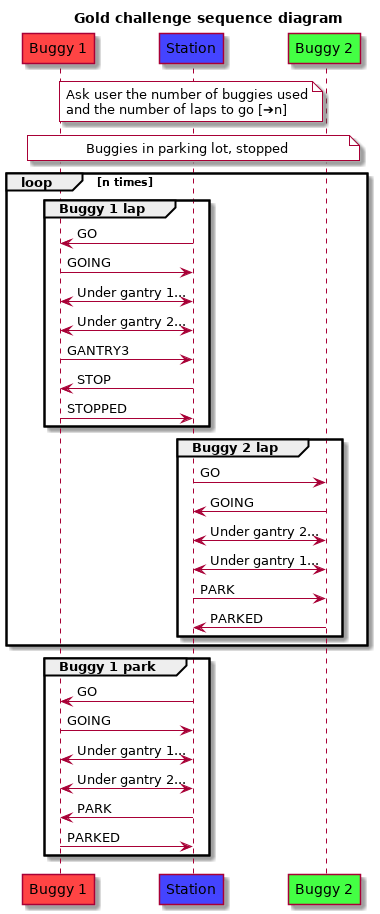

The diagram above was rendered by PlantUML. Its source (embedded in the PNG):
@startuml
!pragma teoz true
title Gold challenge sequence diagram
participant "Buggy 1" as b1 #f44
participant Station as s #44f
participant "Buggy 2" as b2 #4f4
note over s #fff: Ask user the number of buggies used\nand the number of laps to go [?n]
note over b1, b2 #fff: Buggies in parking lot, stopped
loop n times
    group Buggy 1 lap
        s->b1: GO
        s<-b1: GOING
        s<->b1: Under gantry 1...
        s<->b1: Under gantry 2...
        s<-b1: GANTRY3
        s->b1: STOP
        s<-b1: STOPPED
    end
    group Buggy 2 lap
        s->b2: GO
        s<-b2: GOING
        s<->b2: Under gantry 2...
        s<->b2: Under gantry 1...
        s->b2: PARK
        s<-b2: PARKED
    end
end
group Buggy 1 park
    s->b1: GO
    s<-b1: GOING
    s<->b1: Under gantry 1...
    s<->b1: Under gantry 2...
    s->b1: PARK
    s<-b1: PARKED
end
@enduml